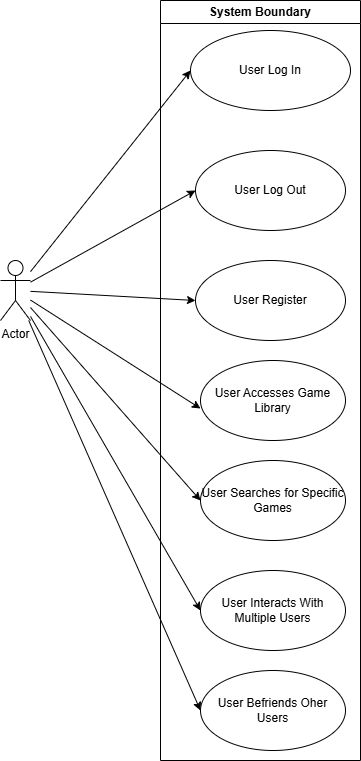

The diagram above was exported from draw.io. Its source (the exported page's mxGraphModel, read from the mxfile embedded in the PNG):
<mxGraphModel dx="1418" dy="780" grid="1" gridSize="10" guides="1" tooltips="1" connect="1" arrows="1" fold="1" page="1" pageScale="1" pageWidth="850" pageHeight="1100" background="#FFFFFF" math="0" shadow="0">
  <root>
    <mxCell id="0" />
    <mxCell id="1" parent="0" />
    <mxCell id="R3gszAah_nJdMyeG3FhS-10" edge="1" parent="1" source="R3gszAah_nJdMyeG3FhS-1" style="rounded=0;orthogonalLoop=1;jettySize=auto;html=1;entryX=0;entryY=0.5;entryDx=0;entryDy=0;" target="R3gszAah_nJdMyeG3FhS-2">
      <mxGeometry relative="1" as="geometry" />
    </mxCell>
    <mxCell id="R3gszAah_nJdMyeG3FhS-11" edge="1" parent="1" source="R3gszAah_nJdMyeG3FhS-1" style="rounded=0;orthogonalLoop=1;jettySize=auto;html=1;entryX=0;entryY=0.5;entryDx=0;entryDy=0;" target="R3gszAah_nJdMyeG3FhS-4">
      <mxGeometry relative="1" as="geometry" />
    </mxCell>
    <mxCell id="R3gszAah_nJdMyeG3FhS-12" edge="1" parent="1" source="R3gszAah_nJdMyeG3FhS-1" style="rounded=0;orthogonalLoop=1;jettySize=auto;html=1;entryX=0;entryY=0.5;entryDx=0;entryDy=0;" target="R3gszAah_nJdMyeG3FhS-5">
      <mxGeometry relative="1" as="geometry" />
    </mxCell>
    <mxCell id="R3gszAah_nJdMyeG3FhS-14" edge="1" parent="1" source="R3gszAah_nJdMyeG3FhS-1" style="rounded=0;orthogonalLoop=1;jettySize=auto;html=1;entryX=0;entryY=0.5;entryDx=0;entryDy=0;" target="R3gszAah_nJdMyeG3FhS-7">
      <mxGeometry relative="1" as="geometry" />
    </mxCell>
    <mxCell id="R3gszAah_nJdMyeG3FhS-16" edge="1" parent="1" source="R3gszAah_nJdMyeG3FhS-1" style="rounded=0;orthogonalLoop=1;jettySize=auto;html=1;entryX=0;entryY=0.5;entryDx=0;entryDy=0;" target="R3gszAah_nJdMyeG3FhS-9">
      <mxGeometry relative="1" as="geometry" />
    </mxCell>
    <mxCell id="R3gszAah_nJdMyeG3FhS-1" parent="1" style="shape=umlActor;verticalLabelPosition=bottom;verticalAlign=top;html=1;outlineConnect=0;" value="Actor" vertex="1">
      <mxGeometry height="60" width="30" x="100" y="260" as="geometry" />
    </mxCell>
    <mxCell id="R3gszAah_nJdMyeG3FhS-2" parent="1" style="ellipse;whiteSpace=wrap;html=1;" value="User Log In" vertex="1">
      <mxGeometry height="80" width="160" x="290" y="30" as="geometry" />
    </mxCell>
    <mxCell id="R3gszAah_nJdMyeG3FhS-4" parent="1" style="ellipse;whiteSpace=wrap;html=1;" value="User Log Out" vertex="1">
      <mxGeometry height="80" width="150" x="295" y="150" as="geometry" />
    </mxCell>
    <mxCell id="R3gszAah_nJdMyeG3FhS-5" parent="1" style="ellipse;whiteSpace=wrap;html=1;" value="User Register" vertex="1">
      <mxGeometry height="80" width="150" x="295" y="260" as="geometry" />
    </mxCell>
    <mxCell id="R3gszAah_nJdMyeG3FhS-6" parent="1" style="ellipse;whiteSpace=wrap;html=1;" value="User Accesses Game Library" vertex="1">
      <mxGeometry height="80" width="145" x="300" y="360" as="geometry" />
    </mxCell>
    <mxCell id="R3gszAah_nJdMyeG3FhS-7" parent="1" style="ellipse;whiteSpace=wrap;html=1;" value="User Searches for Specific Games" vertex="1">
      <mxGeometry height="80" width="145" x="300" y="460" as="geometry" />
    </mxCell>
    <mxCell id="R3gszAah_nJdMyeG3FhS-8" parent="1" style="ellipse;whiteSpace=wrap;html=1;" value="User Interacts With Multiple Users" vertex="1">
      <mxGeometry height="80" width="145" x="300" y="570" as="geometry" />
    </mxCell>
    <mxCell id="R3gszAah_nJdMyeG3FhS-9" parent="1" style="ellipse;whiteSpace=wrap;html=1;" value="User Befriends Oher Users" vertex="1">
      <mxGeometry height="80" width="145" x="300" y="670" as="geometry" />
    </mxCell>
    <mxCell id="R3gszAah_nJdMyeG3FhS-13" edge="1" parent="1" source="R3gszAah_nJdMyeG3FhS-1" style="rounded=0;orthogonalLoop=1;jettySize=auto;html=1;entryX=0;entryY=0.6;entryDx=0;entryDy=0;entryPerimeter=0;" target="R3gszAah_nJdMyeG3FhS-6">
      <mxGeometry relative="1" as="geometry" />
    </mxCell>
    <mxCell id="R3gszAah_nJdMyeG3FhS-15" edge="1" parent="1" source="R3gszAah_nJdMyeG3FhS-1" style="rounded=0;orthogonalLoop=1;jettySize=auto;html=1;entryX=0;entryY=0.5;entryDx=0;entryDy=0;" target="R3gszAah_nJdMyeG3FhS-8">
      <mxGeometry relative="1" as="geometry" />
    </mxCell>
    <mxCell id="R3gszAah_nJdMyeG3FhS-19" parent="1" style="swimlane;whiteSpace=wrap;html=1;" value="System Boundary" vertex="1">
      <mxGeometry height="760" width="200" x="260" as="geometry" />
    </mxCell>
  </root>
</mxGraphModel>